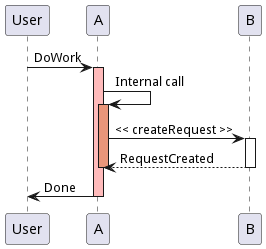

The diagram above was rendered by PlantUML. Its source (embedded in the PNG):
@startuml
participant User
User -> A: DoWork
activate A #FFBBBB
A -> A: Internal call
activate A #DarkSalmon
A -> B: << createRequest >>
activate B
B --> A: RequestCreated
deactivate B
deactivate A
A -> User: Done
deactivate A
@endum